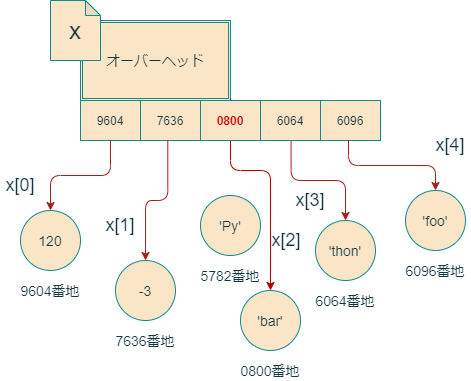

The diagram above was exported from draw.io. Its source (the exported page's mxGraphModel, read from the mxfile embedded in the PNG):
<mxGraphModel dx="395" dy="352" grid="1" gridSize="10" guides="1" tooltips="1" connect="1" arrows="1" fold="1" page="1" pageScale="1" pageWidth="827" pageHeight="1169" background="#ffffff" math="0" shadow="0">
  <root>
    <mxCell id="0" />
    <mxCell id="1" parent="0" />
    <mxCell id="2" value="" style="shape=table;html=1;whiteSpace=wrap;startSize=0;container=1;collapsible=0;childLayout=tableLayout;fillColor=#FAE5C7;strokeColor=#0F8B8D;fontColor=#143642;" parent="1" vertex="1">
      <mxGeometry x="170" y="140" width="300" height="40" as="geometry" />
    </mxCell>
    <mxCell id="3" value="" style="shape=partialRectangle;html=1;whiteSpace=wrap;collapsible=0;dropTarget=0;pointerEvents=0;fillColor=none;top=0;left=0;bottom=0;right=0;points=[[0,0.5],[1,0.5]];portConstraint=eastwest;strokeColor=#0F8B8D;fontColor=#143642;" parent="2" vertex="1">
      <mxGeometry width="300" height="40" as="geometry" />
    </mxCell>
    <mxCell id="18" value="9604" style="shape=partialRectangle;html=1;whiteSpace=wrap;connectable=0;fillColor=none;top=0;left=0;bottom=0;right=0;overflow=hidden;strokeColor=#0F8B8D;fontColor=#143642;" parent="3" vertex="1">
      <mxGeometry width="60" height="40" as="geometry" />
    </mxCell>
    <mxCell id="17" value="7636" style="shape=partialRectangle;html=1;whiteSpace=wrap;connectable=0;fillColor=none;top=0;left=0;bottom=0;right=0;overflow=hidden;strokeColor=#0F8B8D;fontColor=#143642;" parent="3" vertex="1">
      <mxGeometry x="60" width="60" height="40" as="geometry" />
    </mxCell>
    <mxCell id="16" value="&lt;b&gt;&lt;font color=&quot;#cc0000&quot;&gt;0800&lt;/font&gt;&lt;/b&gt;" style="shape=partialRectangle;html=1;whiteSpace=wrap;connectable=0;fillColor=none;top=0;left=0;bottom=0;right=0;overflow=hidden;strokeColor=#0F8B8D;fontColor=#143642;" parent="3" vertex="1">
      <mxGeometry x="120" width="60" height="40" as="geometry" />
    </mxCell>
    <mxCell id="15" value="6064" style="shape=partialRectangle;html=1;whiteSpace=wrap;connectable=0;fillColor=none;top=0;left=0;bottom=0;right=0;overflow=hidden;strokeColor=#0F8B8D;fontColor=#143642;" parent="3" vertex="1">
      <mxGeometry x="180" width="60" height="40" as="geometry" />
    </mxCell>
    <mxCell id="4" value="6096" style="shape=partialRectangle;html=1;whiteSpace=wrap;connectable=0;fillColor=none;top=0;left=0;bottom=0;right=0;overflow=hidden;strokeColor=#0F8B8D;fontColor=#143642;" parent="3" vertex="1">
      <mxGeometry x="240" width="60" height="40" as="geometry" />
    </mxCell>
    <mxCell id="20" value="&lt;span style=&quot;font-size: 14px&quot;&gt;オーバーヘッド&lt;/span&gt;" style="shape=ext;double=1;rounded=0;whiteSpace=wrap;html=1;fillColor=#FAE5C7;strokeColor=#0F8B8D;fontColor=#143642;" parent="1" vertex="1">
      <mxGeometry x="170" y="60" width="150" height="80" as="geometry" />
    </mxCell>
    <mxCell id="22" value="" style="edgeStyle=elbowEdgeStyle;elbow=vertical;endArrow=classic;html=1;strokeColor=#A8201A;fontColor=#143642;labelBackgroundColor=#DAD2D8;" parent="1" edge="1">
      <mxGeometry width="50" height="50" relative="1" as="geometry">
        <mxPoint x="200" y="180" as="sourcePoint" />
        <mxPoint x="140" y="250" as="targetPoint" />
      </mxGeometry>
    </mxCell>
    <mxCell id="23" value="&lt;font style=&quot;font-size: 14px&quot;&gt;120&lt;/font&gt;" style="ellipse;whiteSpace=wrap;html=1;aspect=fixed;fillColor=#FAE5C7;strokeColor=#0F8B8D;fontColor=#143642;" parent="1" vertex="1">
      <mxGeometry x="110" y="250" width="60" height="60" as="geometry" />
    </mxCell>
    <mxCell id="25" value="&lt;font style=&quot;font-size: 14px&quot;&gt;9604番地&lt;/font&gt;" style="text;html=1;strokeColor=none;fillColor=none;align=center;verticalAlign=middle;whiteSpace=wrap;rounded=0;fontColor=#143642;" parent="1" vertex="1">
      <mxGeometry x="105" y="320" width="70" height="20" as="geometry" />
    </mxCell>
    <mxCell id="26" value="&lt;font style=&quot;font-size: 14px&quot;&gt;-3&lt;/font&gt;" style="ellipse;whiteSpace=wrap;html=1;aspect=fixed;fillColor=#FAE5C7;strokeColor=#0F8B8D;fontColor=#143642;" parent="1" vertex="1">
      <mxGeometry x="205" y="300" width="60" height="60" as="geometry" />
    </mxCell>
    <mxCell id="27" value="&lt;font style=&quot;font-size: 14px&quot;&gt;7636番地&lt;/font&gt;" style="text;html=1;strokeColor=none;fillColor=none;align=center;verticalAlign=middle;whiteSpace=wrap;rounded=0;fontColor=#143642;" parent="1" vertex="1">
      <mxGeometry x="200" y="370" width="70" height="20" as="geometry" />
    </mxCell>
    <mxCell id="28" value="&lt;font style=&quot;font-size: 14px&quot;&gt;'Py'&lt;/font&gt;" style="ellipse;whiteSpace=wrap;html=1;aspect=fixed;fillColor=#FAE5C7;strokeColor=#0F8B8D;fontColor=#143642;" parent="1" vertex="1">
      <mxGeometry x="290" y="235" width="60" height="60" as="geometry" />
    </mxCell>
    <mxCell id="29" value="&lt;font style=&quot;font-size: 14px&quot;&gt;5782番地&lt;/font&gt;" style="text;html=1;strokeColor=none;fillColor=none;align=center;verticalAlign=middle;whiteSpace=wrap;rounded=0;fontColor=#143642;" parent="1" vertex="1">
      <mxGeometry x="285" y="305" width="70" height="20" as="geometry" />
    </mxCell>
    <mxCell id="30" value="" style="edgeStyle=elbowEdgeStyle;elbow=vertical;endArrow=classic;html=1;entryX=0.5;entryY=0;entryDx=0;entryDy=0;exitX=0.291;exitY=0.988;exitDx=0;exitDy=0;exitPerimeter=0;strokeColor=#A8201A;fontColor=#143642;labelBackgroundColor=#DAD2D8;" parent="1" source="3" target="26" edge="1">
      <mxGeometry width="50" height="50" relative="1" as="geometry">
        <mxPoint x="259" y="210" as="sourcePoint" />
        <mxPoint x="320" y="200" as="targetPoint" />
      </mxGeometry>
    </mxCell>
    <mxCell id="32" value="&lt;font style=&quot;font-size: 14px&quot;&gt;'thon'&lt;/font&gt;" style="ellipse;whiteSpace=wrap;html=1;aspect=fixed;fillColor=#FAE5C7;strokeColor=#0F8B8D;fontColor=#143642;" parent="1" vertex="1">
      <mxGeometry x="405" y="260" width="60" height="60" as="geometry" />
    </mxCell>
    <mxCell id="33" value="&lt;font style=&quot;font-size: 14px&quot;&gt;6064番地&lt;/font&gt;" style="text;html=1;strokeColor=none;fillColor=none;align=center;verticalAlign=middle;whiteSpace=wrap;rounded=0;fontColor=#143642;" parent="1" vertex="1">
      <mxGeometry x="400" y="330" width="70" height="20" as="geometry" />
    </mxCell>
    <mxCell id="34" value="&lt;font style=&quot;font-size: 14px&quot;&gt;'foo'&lt;/font&gt;" style="ellipse;whiteSpace=wrap;html=1;aspect=fixed;fillColor=#FAE5C7;strokeColor=#0F8B8D;fontColor=#143642;" parent="1" vertex="1">
      <mxGeometry x="495" y="230" width="60" height="60" as="geometry" />
    </mxCell>
    <mxCell id="35" value="&lt;font style=&quot;font-size: 14px&quot;&gt;6096番地&lt;/font&gt;" style="text;html=1;strokeColor=none;fillColor=none;align=center;verticalAlign=middle;whiteSpace=wrap;rounded=0;fontColor=#143642;" parent="1" vertex="1">
      <mxGeometry x="490" y="300" width="70" height="20" as="geometry" />
    </mxCell>
    <mxCell id="36" value="" style="edgeStyle=elbowEdgeStyle;elbow=vertical;endArrow=classic;html=1;entryX=0.5;entryY=0;entryDx=0;entryDy=0;exitX=0.702;exitY=1.017;exitDx=0;exitDy=0;exitPerimeter=0;strokeColor=#A8201A;fontColor=#143642;labelBackgroundColor=#DAD2D8;" parent="1" source="3" target="32" edge="1">
      <mxGeometry width="50" height="50" relative="1" as="geometry">
        <mxPoint x="270" y="250" as="sourcePoint" />
        <mxPoint x="320" y="200" as="targetPoint" />
      </mxGeometry>
    </mxCell>
    <mxCell id="37" value="" style="edgeStyle=elbowEdgeStyle;elbow=vertical;endArrow=classic;html=1;entryX=0.5;entryY=0;entryDx=0;entryDy=0;strokeColor=#A8201A;fontColor=#143642;labelBackgroundColor=#DAD2D8;" parent="1" target="34" edge="1">
      <mxGeometry width="50" height="50" relative="1" as="geometry">
        <mxPoint x="438" y="180" as="sourcePoint" />
        <mxPoint x="320" y="200" as="targetPoint" />
      </mxGeometry>
    </mxCell>
    <mxCell id="38" value="&lt;font style=&quot;font-size: 18px&quot;&gt;x[0]&lt;/font&gt;" style="text;html=1;strokeColor=none;fillColor=none;align=center;verticalAlign=middle;whiteSpace=wrap;rounded=0;fontColor=#143642;" parent="1" vertex="1">
      <mxGeometry x="90" y="215" width="40" height="20" as="geometry" />
    </mxCell>
    <mxCell id="39" value="&lt;font style=&quot;font-size: 18px&quot;&gt;x[1]&lt;/font&gt;" style="text;html=1;strokeColor=none;fillColor=none;align=center;verticalAlign=middle;whiteSpace=wrap;rounded=0;fontColor=#143642;" parent="1" vertex="1">
      <mxGeometry x="190" y="255" width="40" height="20" as="geometry" />
    </mxCell>
    <mxCell id="40" value="&lt;font style=&quot;font-size: 18px&quot;&gt;x[2]&lt;/font&gt;" style="text;html=1;strokeColor=none;fillColor=none;align=center;verticalAlign=middle;whiteSpace=wrap;rounded=0;fontColor=#143642;" parent="1" vertex="1">
      <mxGeometry x="356" y="270" width="40" height="20" as="geometry" />
    </mxCell>
    <mxCell id="41" value="&lt;font style=&quot;font-size: 18px&quot;&gt;x[3]&lt;/font&gt;" style="text;html=1;strokeColor=none;fillColor=none;align=center;verticalAlign=middle;whiteSpace=wrap;rounded=0;fontColor=#143642;" parent="1" vertex="1">
      <mxGeometry x="380" y="230" width="40" height="20" as="geometry" />
    </mxCell>
    <mxCell id="42" value="&lt;font style=&quot;font-size: 18px&quot;&gt;x[4]&lt;/font&gt;" style="text;html=1;strokeColor=none;fillColor=none;align=center;verticalAlign=middle;whiteSpace=wrap;rounded=0;fontColor=#143642;" parent="1" vertex="1">
      <mxGeometry x="520" y="175" width="40" height="20" as="geometry" />
    </mxCell>
    <mxCell id="46" value="&lt;font style=&quot;font-size: 24px&quot;&gt;x&lt;/font&gt;" style="shape=note;whiteSpace=wrap;html=1;backgroundOutline=1;darkOpacity=0.05;size=15;fillColor=#FAE5C7;strokeColor=#0F8B8D;fontColor=#143642;" parent="1" vertex="1">
      <mxGeometry x="140" y="40" width="50" height="60" as="geometry" />
    </mxCell>
    <mxCell id="47" value="&lt;font style=&quot;font-size: 14px&quot;&gt;'bar'&lt;/font&gt;" style="ellipse;whiteSpace=wrap;html=1;aspect=fixed;fillColor=#FAE5C7;strokeColor=#0F8B8D;fontColor=#143642;" parent="1" vertex="1">
      <mxGeometry x="330" y="330" width="60" height="60" as="geometry" />
    </mxCell>
    <mxCell id="48" value="&lt;font style=&quot;font-size: 14px&quot;&gt;0800番地&lt;/font&gt;" style="text;html=1;strokeColor=none;fillColor=none;align=center;verticalAlign=middle;whiteSpace=wrap;rounded=0;fontColor=#143642;" parent="1" vertex="1">
      <mxGeometry x="325" y="400" width="70" height="20" as="geometry" />
    </mxCell>
    <mxCell id="49" value="" style="edgeStyle=elbowEdgeStyle;elbow=vertical;endArrow=classic;html=1;entryX=0.5;entryY=0;entryDx=0;entryDy=0;fillColor=#e51400;strokeColor=#B20000;exitX=0.5;exitY=1.013;exitDx=0;exitDy=0;exitPerimeter=0;" parent="1" source="3" target="47" edge="1">
      <mxGeometry width="50" height="50" relative="1" as="geometry">
        <mxPoint x="330" y="183" as="sourcePoint" />
        <mxPoint x="420" y="270" as="targetPoint" />
        <Array as="points">
          <mxPoint x="340" y="210" />
        </Array>
      </mxGeometry>
    </mxCell>
  </root>
</mxGraphModel>